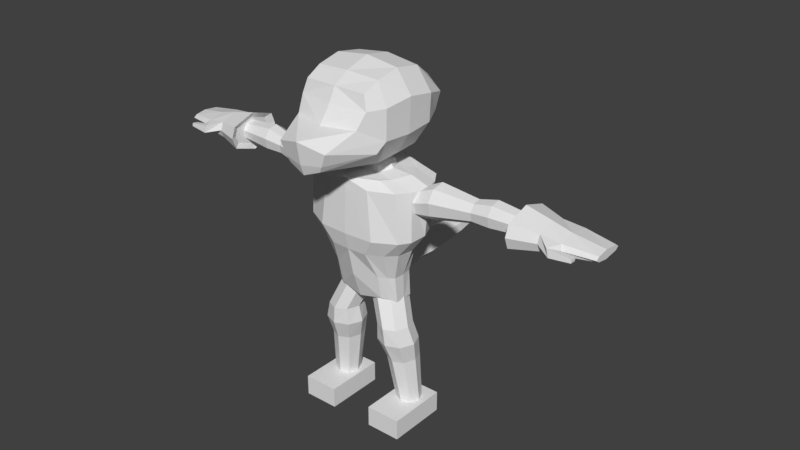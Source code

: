 # Source: Lizardman.blend  (saved by Blender 2.79.0; exported with 4.5.12 LTS)
import bpy
from mathutils import Matrix  # noqa: F401  (used for matrix-valued properties, if any)

bpy.ops.wm.read_factory_settings(use_empty=True)
scene = bpy.context.scene
scene.name = 'Scene'

# ---- collections
col_collection_1 = bpy.data.collections.new('Collection 1'); scene.collection.children.link(col_collection_1)

# ---- world
world_world = bpy.data.worlds.new('World'); scene.world = world_world
world_world.color = (0.05088, 0.05088, 0.05088)
world_world.use_sun_shadow = False
world_world.sun_shadow_jitter_overblur = 0.0
world_world.cycles.sampling_method = 'MANUAL'

# ---- meshes
me_cube_007 = bpy.data.meshes.new('Cube.007')
me_cube_007.from_pydata([(1.263, -1.237, -18.96), (1.263, -1.237, -16.96), (1.263, 0.7627, -18.96), (1.263, 0.7627, -16.96), (3.263, -1.237, -18.96), (3.263, -1.237, -16.96), (3.263, 0.7627, -18.96), (3.263, 0.7627, -16.96), (9.224, -0.456, 3.729), (9.224, -0.456, 5.227), (9.224, 0.7293, 3.729), (9.224, 0.7293, 5.227), (10.46, -0.4349, 3.729), (10.46, -0.4349, 5.226), (10.46, 0.7082, 3.729), (10.46, 0.7082, 5.226), (9.224, 0.1366, 3.163), (9.224, 0.1366, 5.792), (10.46, 0.1366, 3.195), (10.46, 0.1366, 5.761), (9.224, -0.5515, 4.478), (9.224, 0.8248, 4.478), (10.46, 0.8056, 4.478), (10.46, -0.5323, 4.478), (9.027, 0.1366, 2.637), (9.027, -0.667, 3.404), (9.027, -0.804, 4.478), (9.027, -0.667, 5.552), (9.027, 0.1366, 6.319), (9.027, 0.9403, 5.552), (9.027, 1.077, 4.478), (9.027, 0.9403, 3.404), (11.56, -0.4349, 4.001), (11.56, -0.3808, 4.955), (11.56, 0.7895, 4.001), (11.56, 0.7895, 4.955), (11.56, 0.1366, 3.66), (11.56, 0.1366, 5.296), (11.56, 0.8869, 4.478), (11.56, -0.4782, 4.478), (13.25, -0.1442, 4.084), (13.25, -0.1442, 4.576), (13.25, 0.7147, 4.084), (13.25, 0.7147, 4.576), (13.25, 0.2312, 3.909), (13.25, 0.2312, 4.751), (13.25, 0.8288, 4.33), (13.25, -0.2582, 4.33), (11.18, -0.7622, 4.824), (11.32, -0.791, 4.095), (11.73, -0.5502, 4.657), (11.88, -0.5791, 4.095), (12.45, -0.717, 4.533), (12.45, -0.7334, 4.23), (12.45, -0.5334, 4.463), (12.45, -0.5499, 4.23), (1.623, 0.4411, -5.907), (0.9788, 0.6185, -5.907), (2.23, 0.4988, -17.07), (1.708, 0.3551, -8.861), (2.725, 0.3795, -17.07), (2.332, 0.1816, -8.861), (2.93, 0.09137, -17.07), (2.59, -0.2371, -8.861), (2.725, -0.1967, -17.07), (2.332, -0.6558, -8.861), (2.23, -0.3161, -17.07), (1.708, -0.8293, -8.861), (1.736, -0.1967, -17.07), (1.085, -0.6558, -8.861), (1.531, 0.09137, -17.07), (0.8265, -0.2371, -8.861), (1.736, 0.3795, -17.07), (1.085, 0.1816, -8.861), (1.89, 0.01267, -5.907), (1.623, -0.4157, -5.907), (0.9788, -0.5932, -5.907), (0.3343, -0.4157, -5.907), (0.06727, 0.01267, -5.907), (0.3343, 0.4411, -5.907), (1.815, 0.469, -10.53), (2.59, 0.2818, -10.53), (2.911, -0.1702, -10.53), (2.59, -0.6222, -10.53), (1.815, -0.8094, -10.53), (1.039, -0.6222, -10.53), (0.7178, -0.1702, -10.53), (1.039, 0.2818, -10.53), (2.532, 0.3947, -12.5), (2.775, 0.002987, -12.5), (2.532, -0.3887, -12.5), (1.947, -0.5509, -12.5), (1.361, -0.3887, -12.5), (1.119, 0.002987, -12.5), (1.361, 0.3947, -12.5), (1.947, 0.5569, -12.5), (8.916, 0.5046, 4.248), (8.916, -0.1403, 3.92), (8.916, 0.4526, 5.036), (8.916, 0.227, 5.496), (8.916, 0.08532, 3.459), (8.916, 0.3524, 3.595), (8.916, -0.04008, 5.36), (8.916, -0.1922, 4.707), (4.149, 0.3759, 2.726), (4.149, -0.05079, 2.509), (4.149, -0.4112, 3.245), (4.149, -0.4942, 4.503), (4.149, -0.2511, 5.546), (4.149, 0.1756, 5.763), (4.149, 0.536, 5.027), (4.149, 0.619, 3.769), (7.4, 0.5927, 4.19), (3.103, 0.4226, 3.353), (7.4, 0.5276, 5.177), (3.103, 0.3565, 4.356), (7.4, 0.245, 5.754), (3.103, 0.069, 4.943), (7.4, -0.08971, 5.584), (3.103, -0.2713, 4.77), (7.4, -0.2803, 4.766), (3.103, -0.4652, 3.938), (7.4, -0.2153, 3.779), (3.103, -0.399, 2.935), (7.4, 0.0674, 3.202), (3.103, -0.1116, 2.348), (7.4, 0.4021, 3.372), (3.103, 0.2288, 2.521), (10.43, 0.4579, 4.279), (10.43, 0.4129, 4.961), (10.43, 0.2175, 5.36), (10.43, -0.01376, 5.242), (10.43, -0.1455, 4.677), (10.43, -0.1005, 3.995), (10.43, 0.09483, 3.596), (10.43, 0.3261, 3.714), (0.0, -1.581, 13.96), (0.0, 1.688, 8.749), (0.0, 1.828, 12.46), (1.794, -1.563, 13.92), (0.9209, 1.714, 9.123), (0.7296, 1.846, 12.46), (0.0, -2.217, 11.08), (0.0, -1.822, 12.68), (0.0, 2.091, 10.7), (0.0, 2.016, 10.0), (1.259, 1.914, 11.54), (1.269, 1.823, 10.11), (2.025, -1.642, 12.57), (1.85, -1.935, 11.18), (0.0, 1.259, 8.137), (0.0, 0.3662, 6.145), (0.0, -0.5342, 6.145), (0.0, -1.12, 6.725), (0.0, -1.067, 14.85), (0.0, -0.2423, 15.56), (0.0, 0.6429, 15.1), (0.0, 1.337, 13.56), (1.816, -1.035, 7.548), (1.792, -0.2102, 7.624), (1.768, 0.6215, 7.749), (1.252, 1.192, 8.442), (1.59, 1.31, 13.29), (1.875, 0.6429, 14.67), (1.875, -0.2423, 15.13), (1.848, -1.028, 14.67), (2.113, 1.306, 10.26), (2.64, 0.6494, 10.0), (2.601, -0.2228, 9.713), (2.476, -1.12, 9.798), (2.262, 1.426, 11.92), (2.735, 0.6429, 12.61), (2.738, -0.2425, 13.04), (2.527, -1.136, 12.64), (0.0, -2.907, 7.467), (0.0, -3.024, 8.453), (1.431, -2.931, 9.891), (1.147, -2.897, 8.688), (0.0, -3.149, 10.58), (2.343, -1.447, 8.946), (0.95, -2.848, 8.1), (1.955, -0.3125, -6.536), (1.982, -0.5408, 5.616), (1.696, -0.4585, -6.317), (1.624, -0.8519, 5.678), (1.319, -0.6304, -6.098), (0.5604, -1.072, 5.619), (0.9251, -0.4327, 5.63), (0.8207, -0.3884, 6.198), (3.227, -0.5444, 0.3835), (2.885, -0.9054, 0.4249), (1.651, -1.279, 0.3852), (2.478, -0.603, -1.239), (1.974, -0.9117, -1.21), (1.078, -1.172, -1.238), (3.181, -0.5095, 4.964), (2.723, -0.9149, 5.042), (1.337, -1.216, 4.967), (0.0, -0.6913, -6.559), (0.0, -1.258, 5.604), (0.0, -0.476, 5.698), (0.0, -0.4191, 6.245), (0.0, -1.324, 0.3852), (0.0, -1.203, -1.238), (0.0, -1.266, 4.967), (1.986, -1.487e-08, -6.536), (2.443, 0.01693, 5.742), (1.955, 0.3125, -6.536), (1.982, 0.5747, 5.616), (1.696, 0.4585, -6.317), (1.624, 0.8858, 5.678), (1.319, 0.6304, -6.098), (0.5604, 1.105, 5.619), (1.28, -1.487e-08, 5.83), (0.9251, 0.4327, 5.63), (1.072, -1.487e-08, 6.339), (0.8207, 0.3884, 6.198), (3.315, 0.01693, 0.4668), (2.886, 0.5537, 0.3633), (2.449, 0.8445, 0.4249), (1.651, 1.021, 0.3852), (2.665, -0.1158, -1.18), (2.261, 0.3715, -1.239), (1.705, 0.5965, -1.21), (1.078, 0.7602, -1.238), (3.514, 0.01693, 5.12), (3.181, 0.5434, 4.964), (2.723, 0.9488, 5.042), (1.337, 1.25, 4.967), (0.0, 0.7309, -6.259), (0.0, 1.292, 5.604), (0.0, -1.487e-08, -6.559), (0.0, 0.476, 5.698), (0.0, -1.487e-08, 6.339), (0.0, 0.4191, 6.245), (0.0, 0.8369, -3.99), (0.0, 1.021, 0.3852), (1.351, 0.5808, -3.767), (1.681, 0.4323, -3.872), (1.933, 0.2728, -4.003), (0.0, -1.002, -4.015), (0.0, 0.7711, -1.238), (1.351, -0.7919, -3.767), (1.735, -0.6061, -3.872), (1.977, -0.4141, -4.003), (2.031, -0.07065, -3.976), (0.0, 1.3, 4.967), (0.5248, 0.8352, -4.498), (0.6217, 0.8452, -5.373), (0.0, 1.58, -3.952), (0.0, 1.583, -6.181), (0.514, 1.578, -4.459), (0.6109, 1.588, -5.334), (0.2474, 1.585, -6.189), (0.0, 2.364, -3.637), (0.0, 2.367, -6.184), (0.5697, 2.362, -4.272), (0.6907, 2.374, -5.364), (0.2367, 2.371, -6.194), (0.0, 3.201, -3.803), (0.0, 3.205, -5.861), (0.5201, 3.2, -4.349), (0.6245, 3.21, -5.291), (0.2331, 3.208, -5.869), (0.0, 4.04, -4.086), (0.0, 4.042, -5.618), (0.4441, 4.039, -4.493), (0.5218, 4.047, -5.194), (0.2304, 4.045, -5.624), (0.0, 4.676, -4.506), (0.0, 4.677, -5.298), (0.3304, 4.675, -4.717), (0.3705, 4.679, -5.079), (0.22, 4.678, -5.301), (0.0, 5.532, -4.782), (0.0, 5.533, -5.066), (0.2196, 5.532, -4.857), (0.234, 5.534, -4.987), (0.18, 5.533, -5.067), (6.364, 0.4649, 4.09), (6.364, 0.4125, 4.885), (6.364, 0.1849, 5.349), (6.364, -0.08461, 5.212), (6.364, -0.2381, 4.553), (6.364, -0.1857, 3.759), (6.364, 0.04191, 3.294), (6.364, 0.3114, 3.431)], [(182, 187), (208, 214)], [(0, 1, 3, 2), (2, 3, 7, 6), (6, 7, 5, 4), (4, 5, 1, 0), (2, 6, 4, 0), (7, 3, 1, 5), (16, 8, 20, 9, 17, 11, 21, 10), (30, 29, 15, 22), (23, 13, 27, 26), (24, 18, 12, 25), (19, 28, 27, 13), (15, 29, 28, 19), (31, 14, 18, 24), (12, 23, 26, 25), (31, 30, 22, 14), (8, 16, 24, 25), (9, 20, 26, 27), (11, 17, 28, 29), (10, 21, 30, 31), (16, 10, 31, 24), (17, 9, 27, 28), (20, 8, 25, 26), (21, 11, 29, 30), (12, 18, 36, 32), (39, 33, 50, 51), (19, 13, 33, 37), (14, 22, 38, 34), (15, 19, 37, 35), (22, 15, 35, 38), (23, 12, 32, 39), (18, 14, 34, 36), (33, 39, 47, 41), (35, 37, 45, 43), (39, 32, 40, 47), (36, 34, 42, 44), (38, 35, 43, 46), (32, 36, 44, 40), (37, 33, 41, 45), (34, 38, 46, 42), (42, 46, 43, 45, 41, 47, 40, 44), (49, 51, 55, 53), (13, 23, 49, 48), (23, 39, 51, 49), (33, 13, 48, 50), (52, 53, 55, 54), (48, 49, 53, 52), (50, 48, 52, 54), (51, 50, 54, 55), (65, 63, 74, 75), (80, 59, 61, 81), (61, 59, 57, 56), (81, 61, 63, 82), (71, 69, 77, 78), (82, 63, 65, 83), (63, 61, 56, 74), (83, 65, 67, 84), (69, 67, 76, 77), (84, 67, 69, 85), (59, 73, 79, 57), (85, 69, 71, 86), (67, 65, 75, 76), (56, 57, 79, 78, 77, 76, 75, 74), (86, 71, 73, 87), (73, 71, 78, 79), (87, 73, 59, 80), (237, 211, 248, 247), (94, 87, 80, 95), (93, 86, 87, 94), (92, 85, 86, 93), (91, 84, 85, 92), (90, 83, 84, 91), (89, 82, 83, 90), (88, 81, 82, 89), (95, 80, 81, 88), (58, 95, 88, 60), (60, 88, 89, 62), (62, 89, 90, 64), (64, 90, 91, 66), (66, 91, 92, 68), (68, 92, 93, 70), (70, 93, 94, 72), (72, 94, 95, 58), (118, 120, 103, 102), (114, 116, 99, 98), (126, 112, 96, 101), (116, 118, 102, 99), (279, 111, 110, 280), (281, 109, 108, 282), (283, 107, 106, 284), (285, 105, 104, 286), (286, 104, 111, 279), (122, 124, 100, 97), (280, 110, 109, 281), (124, 126, 101, 100), (282, 108, 107, 283), (120, 122, 97, 103), (284, 106, 105, 285), (112, 114, 98, 96), (111, 113, 115, 110), (110, 115, 117, 109), (109, 117, 119, 108), (108, 119, 121, 107), (107, 121, 123, 106), (106, 123, 125, 105), (211, 229, 248), (105, 125, 127, 104), (104, 127, 113, 111), (102, 103, 132, 131), (128, 129, 130, 131, 132, 133, 134, 135), (100, 101, 135, 134), (98, 99, 130, 129), (103, 97, 133, 132), (101, 96, 128, 135), (96, 98, 129, 128), (99, 102, 131, 130), (97, 100, 134, 133), (144, 138, 141, 146), (173, 165, 139, 148), (148, 139, 136, 143), (158, 169, 179), (165, 154, 136, 139), (169, 149, 176, 179), (169, 173, 148, 149), (137, 145, 147, 140), (145, 144, 146, 147), (147, 146, 170, 166), (166, 170, 171, 167), (167, 171, 172, 168), (168, 172, 173, 169), (140, 147, 166, 161), (161, 166, 167, 160), (160, 167, 168, 159), (159, 168, 169, 158), (141, 138, 157, 162), (162, 157, 156, 163), (163, 156, 155, 164), (164, 155, 154, 165), (137, 140, 161, 150), (150, 161, 160, 151), (151, 160, 159, 152), (152, 159, 158, 153), (146, 141, 162, 170), (170, 162, 163, 171), (171, 163, 164, 172), (172, 164, 165, 173), (174, 180, 177, 175), (177, 176, 178, 175), (179, 176, 177), (149, 142, 178, 176), (153, 158, 180, 174), (148, 143, 142, 149), (225, 206, 182, 195), (195, 182, 184, 196), (196, 184, 186, 197), (197, 186, 199, 204), (199, 186, 184, 182, 206, 213, 187, 200), (205, 181, 183, 185, 198, 231), (187, 188, 201, 200), (233, 201, 188, 215), (213, 215, 188, 187), (194, 191, 202, 203), (193, 190, 191, 194), (192, 189, 190, 193), (221, 217, 189, 192), (245, 221, 192, 244), (244, 192, 193, 243), (243, 193, 194, 242), (242, 194, 203, 240), (191, 197, 204, 202), (190, 196, 197, 191), (189, 195, 196, 190), (217, 225, 195, 189), (225, 226, 208, 206), (226, 227, 210, 208), (227, 228, 212, 210), (228, 246, 230, 212), (230, 232, 214, 213, 206, 208, 210, 212), (205, 231, 229, 211, 209, 207), (214, 232, 234, 216), (233, 215, 216, 234), (213, 214, 216, 215), (224, 241, 236, 220), (223, 224, 220, 219), (222, 223, 219, 218), (221, 222, 218, 217), (245, 239, 222, 221), (239, 238, 223, 222), (238, 237, 224, 223), (237, 235, 241, 224), (220, 236, 246, 228), (219, 220, 228, 227), (218, 219, 227, 226), (217, 218, 226, 225), (207, 209, 238, 239), (185, 242, 240, 198), (181, 244, 243, 183), (209, 211, 237, 238), (205, 207, 239, 245), (183, 243, 242, 185), (205, 245, 244, 181), (180, 179, 177), (180, 158, 179), (253, 250, 255, 258), (248, 229, 253, 252), (235, 247, 251, 249), (229, 250, 253), (247, 248, 252, 251), (258, 255, 260, 263), (251, 252, 257, 256), (252, 253, 258, 257), (249, 251, 256, 254), (263, 260, 265, 268), (256, 257, 262, 261), (257, 258, 263, 262), (254, 256, 261, 259), (264, 266, 271, 269), (261, 262, 267, 266), (262, 263, 268, 267), (259, 261, 266, 264), (272, 273, 278, 277), (268, 265, 270, 273), (266, 267, 272, 271), (267, 268, 273, 272), (274, 276, 277, 278, 275), (269, 271, 276, 274), (273, 270, 275, 278), (271, 272, 277, 276), (122, 284, 285, 124), (118, 282, 283, 120), (114, 280, 281, 116), (126, 286, 279, 112), (124, 285, 286, 126), (120, 283, 284, 122), (116, 281, 282, 118), (112, 279, 280, 114), (235, 237, 247)])
me_cube_007.use_remesh_preserve_volume = False
me_cube_007.use_remesh_preserve_attributes = False
me_cube_007.use_mirror_vertex_groups = False
me_cube_007.update()

# ---- objects
ob_cube_001 = bpy.data.objects.new('Cube.001', me_cube_007)

# ---- transforms, parenting, visibility, modifiers, constraints
ob_cube_001.location = (0.0, 7.451e-09, 0.0)
ob_cube_001.scale = (0.2919, 0.5009, 0.1715)
ob_cube_001.lineart.crease_threshold = 0.0
_m = ob_cube_001.modifiers.new('Mirror', 'MIRROR')
_m.use_clip = True

# ---- collection membership
col_collection_1.objects.link(ob_cube_001)

# ---- scene / render settings (as saved in the file)
scene.frame_start = 1; scene.frame_end = 250; scene.frame_set(1)
scene.render.engine = 'BLENDER_EEVEE_NEXT'
scene.render.resolution_percentage = 50
scene.render.dither_intensity = 0.0
scene.cycles.use_denoising = False
scene.cycles.samples = 128
scene.cycles.sampling_pattern = 'TABULATED_SOBOL'
scene.cycles.use_adaptive_sampling = False
scene.cycles.use_light_tree = False
scene.cycles.blur_glossy = 0.0
scene.cycles.sample_clamp_indirect = 0.0
scene.view_settings.view_transform = 'Standard'
bpy.context.view_layer.update()

# ---- added for rendering (the .blend has no active camera and no usable light): camera, sun
cam_auto = bpy.data.cameras.new('AutoCamera')
cam_auto.lens = 50.0
cam_auto.sensor_width = 36.0
cam_auto.clip_end = 1000.0
ob_auto_camera = bpy.data.objects.new('AutoCamera', cam_auto)
scene.collection.objects.link(ob_auto_camera)
ob_auto_camera.location = (9.87363, -11.2511, 7.60674)
ob_auto_camera.rotation_euler = (1.09748, -7.21219e-08, 0.694738)
scene.camera = ob_auto_camera
light_auto_sun = bpy.data.lights.new('AutoSun', 'SUN')
light_auto_sun.energy = 3.0
light_auto_sun.angle = 0.0523599
ob_auto_sun = bpy.data.objects.new('AutoSun', light_auto_sun)
scene.collection.objects.link(ob_auto_sun)
ob_auto_sun.rotation_euler = (0.872665, 0.174533, 0.523599)
bpy.context.view_layer.update()
